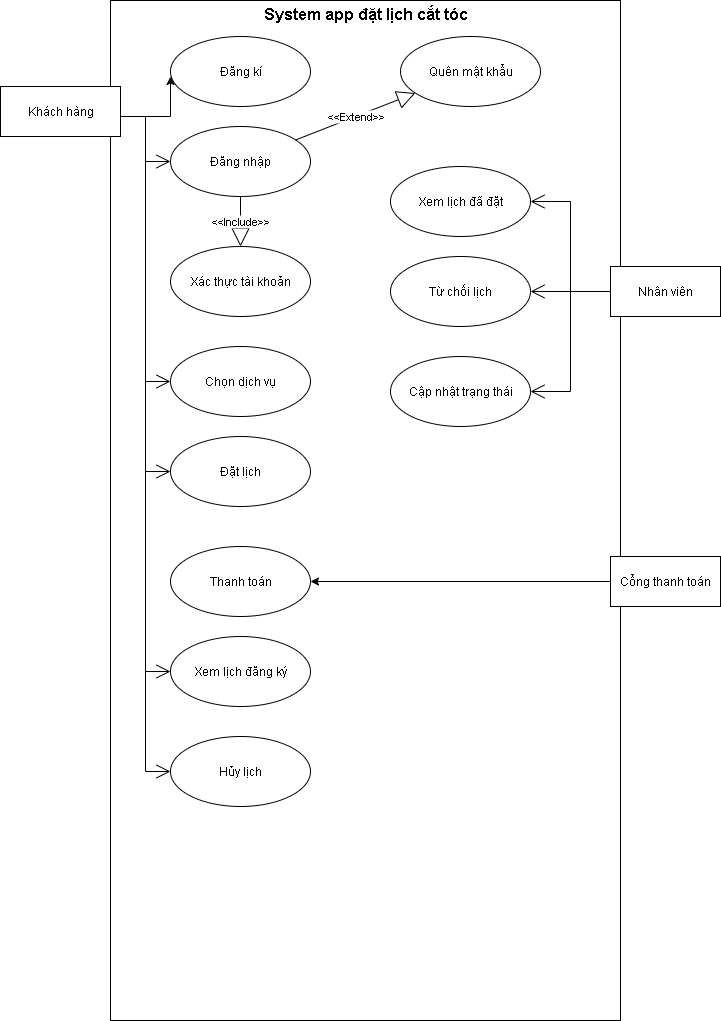

The diagram above was exported from draw.io. Its source (the exported page's mxGraphModel, read from the mxfile embedded in the PNG):
<mxGraphModel dx="922" dy="508" grid="1" gridSize="10" guides="1" tooltips="1" connect="1" arrows="1" fold="1" page="1" pageScale="1" pageWidth="827" pageHeight="1169" math="0" shadow="0">
  <root>
    <mxCell id="0" />
    <mxCell id="1" parent="0" />
    <mxCell id="ZRS93mZdPlGbiTBavFxX-5" value="" style="rounded=0;whiteSpace=wrap;html=1;" vertex="1" parent="1">
      <mxGeometry x="150" y="14" width="510" height="1020" as="geometry" />
    </mxCell>
    <mxCell id="ZRS93mZdPlGbiTBavFxX-6" value="&lt;font style=&quot;font-size: 16px;&quot;&gt;System app đặt lịch cắt tóc&lt;/font&gt;" style="text;align=center;fontStyle=1;verticalAlign=middle;spacingLeft=3;spacingRight=3;strokeColor=none;rotatable=0;points=[[0,0.5],[1,0.5]];portConstraint=eastwest;html=1;strokeWidth=3;" vertex="1" parent="1">
      <mxGeometry x="365" y="14" width="80" height="26" as="geometry" />
    </mxCell>
    <mxCell id="ZRS93mZdPlGbiTBavFxX-20" style="edgeStyle=orthogonalEdgeStyle;rounded=0;orthogonalLoop=1;jettySize=auto;html=1;" edge="1" parent="1">
      <mxGeometry relative="1" as="geometry">
        <mxPoint x="160" y="130" as="sourcePoint" />
        <mxPoint x="210" y="90" as="targetPoint" />
      </mxGeometry>
    </mxCell>
    <mxCell id="ZRS93mZdPlGbiTBavFxX-7" value="Khách hàng" style="html=1;whiteSpace=wrap;" vertex="1" parent="1">
      <mxGeometry x="40" y="100" width="120" height="50" as="geometry" />
    </mxCell>
    <mxCell id="ZRS93mZdPlGbiTBavFxX-8" value="Đăng kí" style="ellipse;whiteSpace=wrap;html=1;" vertex="1" parent="1">
      <mxGeometry x="210" y="50" width="140" height="70" as="geometry" />
    </mxCell>
    <mxCell id="ZRS93mZdPlGbiTBavFxX-9" value="Đăng nhập" style="ellipse;whiteSpace=wrap;html=1;" vertex="1" parent="1">
      <mxGeometry x="210" y="140" width="140" height="70" as="geometry" />
    </mxCell>
    <mxCell id="ZRS93mZdPlGbiTBavFxX-10" value="Xác thực tài khoản" style="ellipse;whiteSpace=wrap;html=1;" vertex="1" parent="1">
      <mxGeometry x="210" y="260" width="140" height="70" as="geometry" />
    </mxCell>
    <mxCell id="ZRS93mZdPlGbiTBavFxX-11" value="Quên mật khẩu" style="ellipse;whiteSpace=wrap;html=1;" vertex="1" parent="1">
      <mxGeometry x="440" y="50" width="140" height="70" as="geometry" />
    </mxCell>
    <mxCell id="ZRS93mZdPlGbiTBavFxX-12" value="Chọn dịch vụ" style="ellipse;whiteSpace=wrap;html=1;" vertex="1" parent="1">
      <mxGeometry x="210" y="360" width="140" height="70" as="geometry" />
    </mxCell>
    <mxCell id="ZRS93mZdPlGbiTBavFxX-13" value="Đặt lịch" style="ellipse;whiteSpace=wrap;html=1;" vertex="1" parent="1">
      <mxGeometry x="210" y="450" width="140" height="70" as="geometry" />
    </mxCell>
    <mxCell id="ZRS93mZdPlGbiTBavFxX-15" value="Thanh toán" style="ellipse;whiteSpace=wrap;html=1;" vertex="1" parent="1">
      <mxGeometry x="210" y="560" width="140" height="70" as="geometry" />
    </mxCell>
    <mxCell id="ZRS93mZdPlGbiTBavFxX-16" value="Xem lịch đăng ký" style="ellipse;whiteSpace=wrap;html=1;" vertex="1" parent="1">
      <mxGeometry x="210" y="650" width="140" height="70" as="geometry" />
    </mxCell>
    <mxCell id="ZRS93mZdPlGbiTBavFxX-17" value="Hủy lịch" style="ellipse;whiteSpace=wrap;html=1;" vertex="1" parent="1">
      <mxGeometry x="210" y="750" width="140" height="70" as="geometry" />
    </mxCell>
    <mxCell id="ZRS93mZdPlGbiTBavFxX-19" style="edgeStyle=orthogonalEdgeStyle;rounded=0;orthogonalLoop=1;jettySize=auto;html=1;" edge="1" parent="1" source="ZRS93mZdPlGbiTBavFxX-18" target="ZRS93mZdPlGbiTBavFxX-15">
      <mxGeometry relative="1" as="geometry" />
    </mxCell>
    <mxCell id="ZRS93mZdPlGbiTBavFxX-18" value="Cổng thanh toán" style="html=1;whiteSpace=wrap;" vertex="1" parent="1">
      <mxGeometry x="650" y="570" width="110" height="50" as="geometry" />
    </mxCell>
    <mxCell id="ZRS93mZdPlGbiTBavFxX-21" value="" style="endArrow=open;endFill=1;endSize=12;html=1;rounded=0;edgeStyle=elbowEdgeStyle;" edge="1" parent="1" target="ZRS93mZdPlGbiTBavFxX-9">
      <mxGeometry width="160" relative="1" as="geometry">
        <mxPoint x="160" y="130" as="sourcePoint" />
        <mxPoint x="320" y="130" as="targetPoint" />
      </mxGeometry>
    </mxCell>
    <mxCell id="ZRS93mZdPlGbiTBavFxX-22" value="" style="endArrow=open;endFill=1;endSize=12;html=1;rounded=0;edgeStyle=elbowEdgeStyle;" edge="1" parent="1" target="ZRS93mZdPlGbiTBavFxX-12">
      <mxGeometry width="160" relative="1" as="geometry">
        <mxPoint x="160" y="130" as="sourcePoint" />
        <mxPoint x="320" y="130" as="targetPoint" />
      </mxGeometry>
    </mxCell>
    <mxCell id="ZRS93mZdPlGbiTBavFxX-25" value="" style="endArrow=open;endFill=1;endSize=12;html=1;rounded=0;edgeStyle=elbowEdgeStyle;" edge="1" parent="1" target="ZRS93mZdPlGbiTBavFxX-17">
      <mxGeometry width="160" relative="1" as="geometry">
        <mxPoint x="160" y="130" as="sourcePoint" />
        <mxPoint x="320" y="130" as="targetPoint" />
      </mxGeometry>
    </mxCell>
    <mxCell id="ZRS93mZdPlGbiTBavFxX-26" value="" style="endArrow=open;endFill=1;endSize=12;html=1;rounded=0;edgeStyle=elbowEdgeStyle;" edge="1" parent="1" target="ZRS93mZdPlGbiTBavFxX-16">
      <mxGeometry width="160" relative="1" as="geometry">
        <mxPoint x="160" y="130" as="sourcePoint" />
        <mxPoint x="320" y="130" as="targetPoint" />
      </mxGeometry>
    </mxCell>
    <mxCell id="ZRS93mZdPlGbiTBavFxX-27" value="" style="endArrow=open;endFill=1;endSize=12;html=1;rounded=0;edgeStyle=elbowEdgeStyle;" edge="1" parent="1" target="ZRS93mZdPlGbiTBavFxX-13">
      <mxGeometry width="160" relative="1" as="geometry">
        <mxPoint x="160" y="130" as="sourcePoint" />
        <mxPoint x="320" y="130" as="targetPoint" />
      </mxGeometry>
    </mxCell>
    <mxCell id="ZRS93mZdPlGbiTBavFxX-31" value="&amp;lt;&amp;lt;Include&amp;gt;&amp;gt;" style="endArrow=block;endSize=16;endFill=0;html=1;rounded=0;" edge="1" parent="1" source="ZRS93mZdPlGbiTBavFxX-9" target="ZRS93mZdPlGbiTBavFxX-10">
      <mxGeometry width="160" relative="1" as="geometry">
        <mxPoint x="290" y="270" as="sourcePoint" />
        <mxPoint x="450" y="270" as="targetPoint" />
      </mxGeometry>
    </mxCell>
    <mxCell id="ZRS93mZdPlGbiTBavFxX-32" value="&amp;lt;&amp;lt;Extend&amp;gt;&amp;gt;" style="endArrow=block;endSize=16;endFill=0;html=1;rounded=0;" edge="1" parent="1" source="ZRS93mZdPlGbiTBavFxX-9" target="ZRS93mZdPlGbiTBavFxX-11">
      <mxGeometry width="160" relative="1" as="geometry">
        <mxPoint x="290" y="270" as="sourcePoint" />
        <mxPoint x="450" y="270" as="targetPoint" />
      </mxGeometry>
    </mxCell>
    <mxCell id="ZRS93mZdPlGbiTBavFxX-33" value="Nhân viên" style="html=1;whiteSpace=wrap;" vertex="1" parent="1">
      <mxGeometry x="650" y="280" width="110" height="50" as="geometry" />
    </mxCell>
    <mxCell id="ZRS93mZdPlGbiTBavFxX-34" value="Xem lịch đã đặt" style="ellipse;whiteSpace=wrap;html=1;" vertex="1" parent="1">
      <mxGeometry x="430" y="180" width="140" height="70" as="geometry" />
    </mxCell>
    <mxCell id="ZRS93mZdPlGbiTBavFxX-35" value="Từ chối lịch" style="ellipse;whiteSpace=wrap;html=1;" vertex="1" parent="1">
      <mxGeometry x="430" y="270" width="140" height="70" as="geometry" />
    </mxCell>
    <mxCell id="ZRS93mZdPlGbiTBavFxX-36" value="Cập nhật trạng thái" style="ellipse;whiteSpace=wrap;html=1;" vertex="1" parent="1">
      <mxGeometry x="430" y="370" width="140" height="70" as="geometry" />
    </mxCell>
    <mxCell id="ZRS93mZdPlGbiTBavFxX-37" value="" style="endArrow=open;endFill=1;endSize=12;html=1;rounded=0;edgeStyle=elbowEdgeStyle;" edge="1" parent="1" source="ZRS93mZdPlGbiTBavFxX-33" target="ZRS93mZdPlGbiTBavFxX-36">
      <mxGeometry width="160" relative="1" as="geometry">
        <mxPoint x="620" y="240" as="sourcePoint" />
        <mxPoint x="780" y="240" as="targetPoint" />
      </mxGeometry>
    </mxCell>
    <mxCell id="ZRS93mZdPlGbiTBavFxX-38" value="" style="endArrow=open;endFill=1;endSize=12;html=1;rounded=0;edgeStyle=elbowEdgeStyle;" edge="1" parent="1" source="ZRS93mZdPlGbiTBavFxX-33" target="ZRS93mZdPlGbiTBavFxX-35">
      <mxGeometry width="160" relative="1" as="geometry">
        <mxPoint x="780" y="239.99714285714288" as="sourcePoint" />
        <mxPoint x="520" y="277.14" as="targetPoint" />
      </mxGeometry>
    </mxCell>
    <mxCell id="ZRS93mZdPlGbiTBavFxX-39" value="" style="endArrow=open;endFill=1;endSize=12;html=1;rounded=0;edgeStyle=elbowEdgeStyle;" edge="1" parent="1" source="ZRS93mZdPlGbiTBavFxX-33" target="ZRS93mZdPlGbiTBavFxX-34">
      <mxGeometry width="160" relative="1" as="geometry">
        <mxPoint x="290" y="270" as="sourcePoint" />
        <mxPoint x="450" y="270" as="targetPoint" />
      </mxGeometry>
    </mxCell>
  </root>
</mxGraphModel>